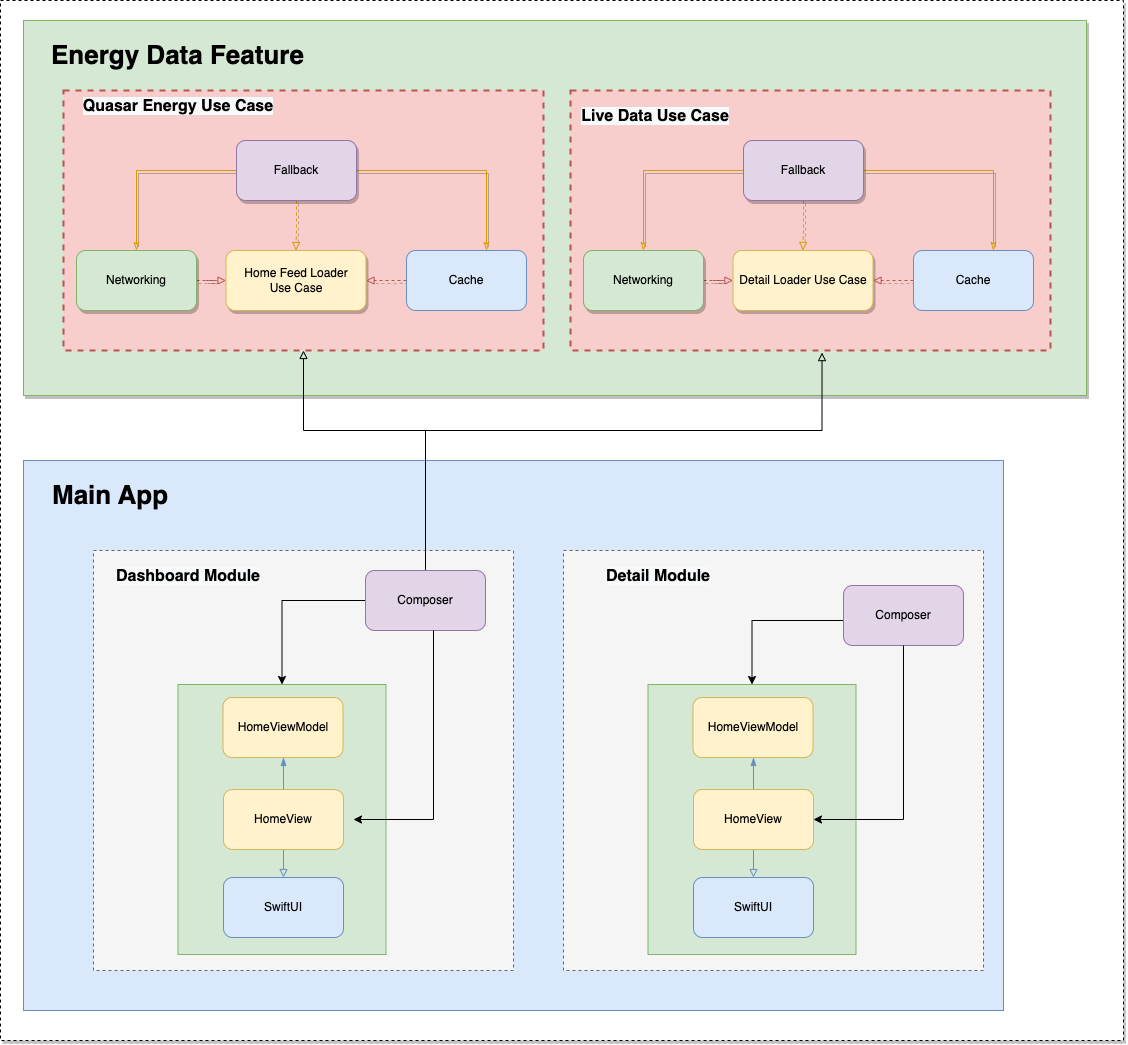

The diagram above was exported from draw.io. Its source (the exported page's mxGraphModel, read from the mxfile embedded in the PNG):
<mxGraphModel dx="2477" dy="2229" grid="1" gridSize="10" guides="1" tooltips="1" connect="1" arrows="1" fold="1" page="1" pageScale="1" pageWidth="827" pageHeight="1169" math="0" shadow="0">
  <root>
    <mxCell id="0" />
    <mxCell id="1" parent="0" />
    <mxCell id="I02a9NUJrQkodj9mq1Oj-171" value="" style="rounded=0;whiteSpace=wrap;html=1;shadow=1;fontColor=#FFFFFF;dashed=1;movable=1;resizable=1;rotatable=1;deletable=1;editable=1;connectable=1;" parent="1" vertex="1">
      <mxGeometry x="-563" y="-330" width="1123" height="1040" as="geometry" />
    </mxCell>
    <mxCell id="I02a9NUJrQkodj9mq1Oj-167" value="" style="rounded=0;whiteSpace=wrap;html=1;shadow=1;fillColor=#d5e8d4;strokeColor=#82b366;movable=0;resizable=0;rotatable=0;deletable=0;editable=0;connectable=0;" parent="1" vertex="1">
      <mxGeometry x="-540" y="-310" width="1063" height="375" as="geometry" />
    </mxCell>
    <mxCell id="H_kc2SK2ilYbfTnHeaCn-2" value="" style="rounded=0;whiteSpace=wrap;html=1;fillColor=#dae8fc;strokeColor=#6c8ebf;movable=0;resizable=0;rotatable=0;deletable=0;editable=0;connectable=0;" parent="1" vertex="1">
      <mxGeometry x="-540" y="130" width="980" height="550" as="geometry" />
    </mxCell>
    <mxCell id="I02a9NUJrQkodj9mq1Oj-1" value="" style="rounded=0;whiteSpace=wrap;html=1;strokeWidth=2;dashed=1;fillColor=#f8cecc;strokeColor=#b85450;movable=0;resizable=0;rotatable=0;deletable=0;editable=0;connectable=0;" parent="1" vertex="1">
      <mxGeometry x="-500" y="-240" width="480" height="260" as="geometry" />
    </mxCell>
    <mxCell id="I02a9NUJrQkodj9mq1Oj-84" value="" style="whiteSpace=wrap;html=1;aspect=fixed;dashed=1;movable=1;resizable=1;rotatable=1;deletable=1;editable=1;connectable=1;fillColor=#f5f5f5;fontColor=#333333;strokeColor=#666666;" parent="1" vertex="1">
      <mxGeometry x="-470" y="220" width="420" height="420" as="geometry" />
    </mxCell>
    <mxCell id="I02a9NUJrQkodj9mq1Oj-86" value="&lt;span style=&quot;color: rgb(0, 0, 0); font-family: Helvetica; font-size: 16px; font-style: normal; font-variant-ligatures: normal; font-variant-caps: normal; letter-spacing: normal; orphans: 2; text-indent: 0px; text-transform: none; widows: 2; word-spacing: 0px; -webkit-text-stroke-width: 0px; background-color: rgb(248, 249, 250); text-decoration-thickness: initial; text-decoration-style: initial; text-decoration-color: initial; float: none; display: inline !important;&quot;&gt;Dashboard Module&lt;/span&gt;" style="text;whiteSpace=wrap;html=1;align=center;fontSize=16;fontStyle=1;movable=1;resizable=1;rotatable=1;deletable=1;editable=1;connectable=1;" parent="1" vertex="1">
      <mxGeometry x="-460" y="230" width="170" height="30" as="geometry" />
    </mxCell>
    <mxCell id="I02a9NUJrQkodj9mq1Oj-125" style="edgeStyle=orthogonalEdgeStyle;rounded=0;orthogonalLoop=1;jettySize=auto;html=1;entryX=0.5;entryY=0;entryDx=0;entryDy=0;shadow=0;movable=1;resizable=1;rotatable=1;deletable=1;editable=1;connectable=1;" parent="1" source="I02a9NUJrQkodj9mq1Oj-98" target="I02a9NUJrQkodj9mq1Oj-99" edge="1">
      <mxGeometry relative="1" as="geometry">
        <Array as="points">
          <mxPoint x="-281" y="270" />
        </Array>
      </mxGeometry>
    </mxCell>
    <mxCell id="P7W2C03w-YDk3rIrqnhG-38" style="edgeStyle=orthogonalEdgeStyle;rounded=0;orthogonalLoop=1;jettySize=auto;html=1;shadow=0;labelBackgroundColor=none;fontSize=26;endArrow=block;endFill=0;" parent="1" source="I02a9NUJrQkodj9mq1Oj-98" edge="1">
      <mxGeometry relative="1" as="geometry">
        <mxPoint x="-260" y="20" as="targetPoint" />
        <Array as="points">
          <mxPoint x="-138" y="100" />
          <mxPoint x="-260" y="100" />
        </Array>
      </mxGeometry>
    </mxCell>
    <mxCell id="P7W2C03w-YDk3rIrqnhG-39" style="edgeStyle=orthogonalEdgeStyle;rounded=0;orthogonalLoop=1;jettySize=auto;html=1;entryX=0.524;entryY=1.008;entryDx=0;entryDy=0;entryPerimeter=0;shadow=0;labelBackgroundColor=none;fontSize=26;endArrow=block;endFill=0;" parent="1" source="I02a9NUJrQkodj9mq1Oj-98" target="I02a9NUJrQkodj9mq1Oj-155" edge="1">
      <mxGeometry relative="1" as="geometry">
        <Array as="points">
          <mxPoint x="-138" y="100" />
          <mxPoint x="259" y="100" />
        </Array>
      </mxGeometry>
    </mxCell>
    <mxCell id="I02a9NUJrQkodj9mq1Oj-98" value="Composer" style="rounded=1;whiteSpace=wrap;html=1;fillColor=#e1d5e7;strokeColor=#9673a6;movable=1;resizable=1;rotatable=1;deletable=1;editable=1;connectable=1;" parent="1" vertex="1">
      <mxGeometry x="-198" y="240" width="120" height="60" as="geometry" />
    </mxCell>
    <mxCell id="I02a9NUJrQkodj9mq1Oj-99" value="" style="rounded=0;whiteSpace=wrap;html=1;fillColor=#d5e8d4;strokeColor=#82b366;movable=1;resizable=1;rotatable=1;deletable=1;editable=1;connectable=1;" parent="1" vertex="1">
      <mxGeometry x="-385.5" y="354" width="208" height="270" as="geometry" />
    </mxCell>
    <mxCell id="I02a9NUJrQkodj9mq1Oj-101" value="HomeViewModel" style="rounded=1;whiteSpace=wrap;html=1;fillColor=#fff2cc;strokeColor=#d6b656;movable=1;resizable=1;rotatable=1;deletable=1;editable=1;connectable=1;" parent="1" vertex="1">
      <mxGeometry x="-340.5" y="367" width="120" height="60" as="geometry" />
    </mxCell>
    <mxCell id="I02a9NUJrQkodj9mq1Oj-102" style="edgeStyle=orthogonalEdgeStyle;rounded=0;orthogonalLoop=1;jettySize=auto;html=1;fontSize=12;endArrow=blockThin;endFill=1;fillColor=#dae8fc;strokeColor=#6c8ebf;movable=1;resizable=1;rotatable=1;deletable=1;editable=1;connectable=1;" parent="1" source="I02a9NUJrQkodj9mq1Oj-104" edge="1">
      <mxGeometry relative="1" as="geometry">
        <mxPoint x="-280" y="427" as="targetPoint" />
      </mxGeometry>
    </mxCell>
    <mxCell id="I02a9NUJrQkodj9mq1Oj-103" style="edgeStyle=orthogonalEdgeStyle;rounded=0;orthogonalLoop=1;jettySize=auto;html=1;fontSize=12;endArrow=block;endFill=0;fillColor=#dae8fc;strokeColor=#6c8ebf;movable=1;resizable=1;rotatable=1;deletable=1;editable=1;connectable=1;" parent="1" source="I02a9NUJrQkodj9mq1Oj-104" edge="1">
      <mxGeometry relative="1" as="geometry">
        <mxPoint x="-280" y="547" as="targetPoint" />
      </mxGeometry>
    </mxCell>
    <mxCell id="I02a9NUJrQkodj9mq1Oj-104" value="HomeView" style="rounded=1;whiteSpace=wrap;html=1;fillColor=#fff2cc;strokeColor=#d6b656;movable=1;resizable=1;rotatable=1;deletable=1;editable=1;connectable=1;" parent="1" vertex="1">
      <mxGeometry x="-340" y="459" width="120" height="60" as="geometry" />
    </mxCell>
    <mxCell id="I02a9NUJrQkodj9mq1Oj-106" value="SwiftUI" style="rounded=1;whiteSpace=wrap;html=1;fillColor=#dae8fc;strokeColor=#6c8ebf;movable=1;resizable=1;rotatable=1;deletable=1;editable=1;connectable=1;" parent="1" vertex="1">
      <mxGeometry x="-340" y="547" width="120" height="60" as="geometry" />
    </mxCell>
    <mxCell id="I02a9NUJrQkodj9mq1Oj-116" value="Home Feed Loader &lt;br&gt;Use Case" style="rounded=1;whiteSpace=wrap;html=1;fillColor=#fff2cc;strokeColor=#d6b656;shadow=1;" parent="1" vertex="1">
      <mxGeometry x="-337.5" y="-80" width="140" height="60" as="geometry" />
    </mxCell>
    <mxCell id="I02a9NUJrQkodj9mq1Oj-117" style="edgeStyle=orthogonalEdgeStyle;rounded=0;orthogonalLoop=1;jettySize=auto;html=1;entryX=0;entryY=0.5;entryDx=0;entryDy=0;endArrow=block;endFill=0;dashed=1;fillColor=#f8cecc;strokeColor=#b85450;shadow=1;" parent="1" source="I02a9NUJrQkodj9mq1Oj-118" target="I02a9NUJrQkodj9mq1Oj-116" edge="1">
      <mxGeometry relative="1" as="geometry" />
    </mxCell>
    <mxCell id="I02a9NUJrQkodj9mq1Oj-118" value="Networking" style="rounded=1;whiteSpace=wrap;html=1;fillColor=#d5e8d4;strokeColor=#82b366;shadow=1;" parent="1" vertex="1">
      <mxGeometry x="-487" y="-80" width="120" height="60" as="geometry" />
    </mxCell>
    <mxCell id="I02a9NUJrQkodj9mq1Oj-119" style="edgeStyle=orthogonalEdgeStyle;rounded=0;orthogonalLoop=1;jettySize=auto;html=1;entryX=1;entryY=0.5;entryDx=0;entryDy=0;endArrow=block;endFill=0;dashed=1;fillColor=#f8cecc;strokeColor=#b85450;shadow=1;" parent="1" source="I02a9NUJrQkodj9mq1Oj-120" target="I02a9NUJrQkodj9mq1Oj-116" edge="1">
      <mxGeometry relative="1" as="geometry" />
    </mxCell>
    <mxCell id="I02a9NUJrQkodj9mq1Oj-120" value="Cache" style="rounded=1;whiteSpace=wrap;html=1;fillColor=#dae8fc;strokeColor=#6c8ebf;" parent="1" vertex="1">
      <mxGeometry x="-157" y="-80" width="120" height="60" as="geometry" />
    </mxCell>
    <mxCell id="I02a9NUJrQkodj9mq1Oj-121" style="edgeStyle=orthogonalEdgeStyle;rounded=0;orthogonalLoop=1;jettySize=auto;html=1;entryX=0.5;entryY=0;entryDx=0;entryDy=0;fontSize=16;endArrow=block;endFill=0;dashed=1;fillColor=#ffe6cc;strokeColor=#d79b00;shadow=1;" parent="1" source="I02a9NUJrQkodj9mq1Oj-124" target="I02a9NUJrQkodj9mq1Oj-116" edge="1">
      <mxGeometry relative="1" as="geometry" />
    </mxCell>
    <mxCell id="I02a9NUJrQkodj9mq1Oj-122" style="edgeStyle=orthogonalEdgeStyle;rounded=0;orthogonalLoop=1;jettySize=auto;html=1;fontSize=12;endArrow=classicThin;endFill=0;fillColor=#ffe6cc;strokeColor=#d79b00;shadow=1;" parent="1" source="I02a9NUJrQkodj9mq1Oj-124" edge="1">
      <mxGeometry relative="1" as="geometry">
        <mxPoint x="-77" y="-80" as="targetPoint" />
      </mxGeometry>
    </mxCell>
    <mxCell id="I02a9NUJrQkodj9mq1Oj-123" style="edgeStyle=orthogonalEdgeStyle;rounded=0;orthogonalLoop=1;jettySize=auto;html=1;fontSize=12;endArrow=classicThin;endFill=0;fillColor=#ffe6cc;strokeColor=#d79b00;shadow=1;" parent="1" source="I02a9NUJrQkodj9mq1Oj-124" target="I02a9NUJrQkodj9mq1Oj-118" edge="1">
      <mxGeometry relative="1" as="geometry" />
    </mxCell>
    <mxCell id="I02a9NUJrQkodj9mq1Oj-124" value="Fallback" style="rounded=1;whiteSpace=wrap;html=1;fillColor=#e1d5e7;strokeColor=#9673a6;shadow=1;" parent="1" vertex="1">
      <mxGeometry x="-327" y="-190" width="120" height="60" as="geometry" />
    </mxCell>
    <mxCell id="I02a9NUJrQkodj9mq1Oj-127" value="&lt;span style=&quot;color: rgb(0, 0, 0); font-family: Helvetica; font-size: 16px; font-style: normal; font-variant-ligatures: normal; font-variant-caps: normal; letter-spacing: normal; orphans: 2; text-indent: 0px; text-transform: none; widows: 2; word-spacing: 0px; -webkit-text-stroke-width: 0px; background-color: rgb(248, 249, 250); text-decoration-thickness: initial; text-decoration-style: initial; text-decoration-color: initial; float: none; display: inline !important;&quot;&gt;Quasar Energy Use Case&lt;/span&gt;" style="text;whiteSpace=wrap;html=1;align=center;fontSize=16;fontStyle=1" parent="1" vertex="1">
      <mxGeometry x="-490" y="-240" width="210" height="30" as="geometry" />
    </mxCell>
    <mxCell id="I02a9NUJrQkodj9mq1Oj-128" value="" style="whiteSpace=wrap;html=1;aspect=fixed;dashed=1;movable=1;resizable=1;rotatable=1;deletable=1;editable=1;connectable=1;fillColor=#f5f5f5;fontColor=#333333;strokeColor=#666666;" parent="1" vertex="1">
      <mxGeometry y="220" width="420" height="420" as="geometry" />
    </mxCell>
    <mxCell id="I02a9NUJrQkodj9mq1Oj-129" value="&lt;span style=&quot;color: rgb(0, 0, 0); font-family: Helvetica; font-size: 16px; font-style: normal; font-variant-ligatures: normal; font-variant-caps: normal; letter-spacing: normal; orphans: 2; text-indent: 0px; text-transform: none; widows: 2; word-spacing: 0px; -webkit-text-stroke-width: 0px; background-color: rgb(248, 249, 250); text-decoration-thickness: initial; text-decoration-style: initial; text-decoration-color: initial; float: none; display: inline !important;&quot;&gt;Detail Module&lt;/span&gt;" style="text;whiteSpace=wrap;html=1;align=center;fontSize=16;fontStyle=1;movable=1;resizable=1;rotatable=1;deletable=1;editable=1;connectable=1;" parent="1" vertex="1">
      <mxGeometry x="10" y="230" width="170" height="30" as="geometry" />
    </mxCell>
    <mxCell id="I02a9NUJrQkodj9mq1Oj-130" style="edgeStyle=orthogonalEdgeStyle;rounded=0;orthogonalLoop=1;jettySize=auto;html=1;entryX=0.5;entryY=0;entryDx=0;entryDy=0;shadow=0;movable=1;resizable=1;rotatable=1;deletable=1;editable=1;connectable=1;" parent="1" source="I02a9NUJrQkodj9mq1Oj-131" target="I02a9NUJrQkodj9mq1Oj-132" edge="1">
      <mxGeometry relative="1" as="geometry">
        <Array as="points">
          <mxPoint x="189" y="290" />
        </Array>
      </mxGeometry>
    </mxCell>
    <mxCell id="I02a9NUJrQkodj9mq1Oj-131" value="Composer" style="rounded=1;whiteSpace=wrap;html=1;fillColor=#e1d5e7;strokeColor=#9673a6;movable=1;resizable=1;rotatable=1;deletable=1;editable=1;connectable=1;" parent="1" vertex="1">
      <mxGeometry x="280" y="255" width="120" height="60" as="geometry" />
    </mxCell>
    <mxCell id="I02a9NUJrQkodj9mq1Oj-132" value="" style="rounded=0;whiteSpace=wrap;html=1;fillColor=#d5e8d4;strokeColor=#82b366;movable=1;resizable=1;rotatable=1;deletable=1;editable=1;connectable=1;" parent="1" vertex="1">
      <mxGeometry x="84.5" y="354" width="208" height="270" as="geometry" />
    </mxCell>
    <mxCell id="I02a9NUJrQkodj9mq1Oj-133" value="HomeViewModel" style="rounded=1;whiteSpace=wrap;html=1;fillColor=#fff2cc;strokeColor=#d6b656;movable=1;resizable=1;rotatable=1;deletable=1;editable=1;connectable=1;" parent="1" vertex="1">
      <mxGeometry x="129.5" y="367" width="120" height="60" as="geometry" />
    </mxCell>
    <mxCell id="I02a9NUJrQkodj9mq1Oj-134" style="edgeStyle=orthogonalEdgeStyle;rounded=0;orthogonalLoop=1;jettySize=auto;html=1;fontSize=12;endArrow=blockThin;endFill=1;fillColor=#dae8fc;strokeColor=#6c8ebf;movable=1;resizable=1;rotatable=1;deletable=1;editable=1;connectable=1;" parent="1" source="I02a9NUJrQkodj9mq1Oj-136" edge="1">
      <mxGeometry relative="1" as="geometry">
        <mxPoint x="190" y="427" as="targetPoint" />
      </mxGeometry>
    </mxCell>
    <mxCell id="I02a9NUJrQkodj9mq1Oj-135" style="edgeStyle=orthogonalEdgeStyle;rounded=0;orthogonalLoop=1;jettySize=auto;html=1;fontSize=12;endArrow=block;endFill=0;fillColor=#dae8fc;strokeColor=#6c8ebf;movable=1;resizable=1;rotatable=1;deletable=1;editable=1;connectable=1;" parent="1" source="I02a9NUJrQkodj9mq1Oj-136" edge="1">
      <mxGeometry relative="1" as="geometry">
        <mxPoint x="190" y="546.9999999999995" as="targetPoint" />
      </mxGeometry>
    </mxCell>
    <mxCell id="I02a9NUJrQkodj9mq1Oj-136" value="HomeView" style="rounded=1;whiteSpace=wrap;html=1;fillColor=#fff2cc;strokeColor=#d6b656;movable=1;resizable=1;rotatable=1;deletable=1;editable=1;connectable=1;" parent="1" vertex="1">
      <mxGeometry x="130" y="459" width="120" height="60" as="geometry" />
    </mxCell>
    <mxCell id="I02a9NUJrQkodj9mq1Oj-138" value="SwiftUI" style="rounded=1;whiteSpace=wrap;html=1;fillColor=#dae8fc;strokeColor=#6c8ebf;movable=1;resizable=1;rotatable=1;deletable=1;editable=1;connectable=1;" parent="1" vertex="1">
      <mxGeometry x="130" y="547" width="120" height="60" as="geometry" />
    </mxCell>
    <mxCell id="I02a9NUJrQkodj9mq1Oj-155" value="" style="rounded=0;whiteSpace=wrap;html=1;strokeWidth=2;dashed=1;fillColor=#f8cecc;strokeColor=#b85450;movable=1;resizable=1;rotatable=1;deletable=1;editable=1;connectable=1;" parent="1" vertex="1">
      <mxGeometry x="7" y="-240" width="480" height="260" as="geometry" />
    </mxCell>
    <mxCell id="I02a9NUJrQkodj9mq1Oj-156" value="Detail Loader Use Case" style="rounded=1;whiteSpace=wrap;html=1;fillColor=#fff2cc;strokeColor=#d6b656;shadow=1;" parent="1" vertex="1">
      <mxGeometry x="169.5" y="-80" width="140" height="60" as="geometry" />
    </mxCell>
    <mxCell id="I02a9NUJrQkodj9mq1Oj-157" style="edgeStyle=orthogonalEdgeStyle;rounded=0;orthogonalLoop=1;jettySize=auto;html=1;entryX=0;entryY=0.5;entryDx=0;entryDy=0;endArrow=block;endFill=0;dashed=1;fillColor=#f8cecc;strokeColor=#b85450;shadow=1;" parent="1" source="I02a9NUJrQkodj9mq1Oj-158" target="I02a9NUJrQkodj9mq1Oj-156" edge="1">
      <mxGeometry relative="1" as="geometry" />
    </mxCell>
    <mxCell id="I02a9NUJrQkodj9mq1Oj-158" value="Networking" style="rounded=1;whiteSpace=wrap;html=1;fillColor=#d5e8d4;strokeColor=#82b366;shadow=1;" parent="1" vertex="1">
      <mxGeometry x="20" y="-80" width="120" height="60" as="geometry" />
    </mxCell>
    <mxCell id="I02a9NUJrQkodj9mq1Oj-159" style="edgeStyle=orthogonalEdgeStyle;rounded=0;orthogonalLoop=1;jettySize=auto;html=1;entryX=1;entryY=0.5;entryDx=0;entryDy=0;endArrow=block;endFill=0;dashed=1;fillColor=#f8cecc;strokeColor=#b85450;shadow=1;" parent="1" source="I02a9NUJrQkodj9mq1Oj-160" target="I02a9NUJrQkodj9mq1Oj-156" edge="1">
      <mxGeometry relative="1" as="geometry" />
    </mxCell>
    <mxCell id="I02a9NUJrQkodj9mq1Oj-160" value="Cache" style="rounded=1;whiteSpace=wrap;html=1;fillColor=#dae8fc;strokeColor=#6c8ebf;" parent="1" vertex="1">
      <mxGeometry x="350" y="-80" width="120" height="60" as="geometry" />
    </mxCell>
    <mxCell id="I02a9NUJrQkodj9mq1Oj-161" style="edgeStyle=orthogonalEdgeStyle;rounded=0;orthogonalLoop=1;jettySize=auto;html=1;entryX=0.5;entryY=0;entryDx=0;entryDy=0;fontSize=16;endArrow=block;endFill=0;dashed=1;fillColor=#ffe6cc;strokeColor=#d79b00;shadow=1;" parent="1" source="I02a9NUJrQkodj9mq1Oj-164" target="I02a9NUJrQkodj9mq1Oj-156" edge="1">
      <mxGeometry relative="1" as="geometry" />
    </mxCell>
    <mxCell id="I02a9NUJrQkodj9mq1Oj-162" style="edgeStyle=orthogonalEdgeStyle;rounded=0;orthogonalLoop=1;jettySize=auto;html=1;fontSize=12;endArrow=classicThin;endFill=0;fillColor=#ffe6cc;strokeColor=#d79b00;shadow=1;" parent="1" source="I02a9NUJrQkodj9mq1Oj-164" edge="1">
      <mxGeometry relative="1" as="geometry">
        <mxPoint x="430" y="-80" as="targetPoint" />
      </mxGeometry>
    </mxCell>
    <mxCell id="I02a9NUJrQkodj9mq1Oj-163" style="edgeStyle=orthogonalEdgeStyle;rounded=0;orthogonalLoop=1;jettySize=auto;html=1;fontSize=12;endArrow=classicThin;endFill=0;fillColor=#ffe6cc;strokeColor=#d79b00;shadow=1;" parent="1" source="I02a9NUJrQkodj9mq1Oj-164" target="I02a9NUJrQkodj9mq1Oj-158" edge="1">
      <mxGeometry relative="1" as="geometry" />
    </mxCell>
    <mxCell id="I02a9NUJrQkodj9mq1Oj-164" value="Fallback" style="rounded=1;whiteSpace=wrap;html=1;fillColor=#e1d5e7;strokeColor=#9673a6;shadow=1;" parent="1" vertex="1">
      <mxGeometry x="180" y="-190" width="120" height="60" as="geometry" />
    </mxCell>
    <mxCell id="I02a9NUJrQkodj9mq1Oj-166" value="&lt;span style=&quot;color: rgb(0, 0, 0); font-family: Helvetica; font-size: 16px; font-style: normal; font-variant-ligatures: normal; font-variant-caps: normal; letter-spacing: normal; orphans: 2; text-indent: 0px; text-transform: none; widows: 2; word-spacing: 0px; -webkit-text-stroke-width: 0px; background-color: rgb(248, 249, 250); text-decoration-thickness: initial; text-decoration-style: initial; text-decoration-color: initial; float: none; display: inline !important;&quot;&gt;Live Data Use Case&lt;/span&gt;" style="text;whiteSpace=wrap;html=1;align=center;fontSize=16;fontStyle=1" parent="1" vertex="1">
      <mxGeometry x="7" y="-230" width="170" height="30" as="geometry" />
    </mxCell>
    <mxCell id="P7W2C03w-YDk3rIrqnhG-1" value="Energy Data Feature" style="text;html=1;strokeColor=none;fillColor=none;align=left;verticalAlign=middle;whiteSpace=wrap;rounded=0;fontSize=26;fontStyle=1" parent="1" vertex="1">
      <mxGeometry x="-514.5" y="-290" width="474.5" height="30" as="geometry" />
    </mxCell>
    <mxCell id="P7W2C03w-YDk3rIrqnhG-23" style="edgeStyle=orthogonalEdgeStyle;rounded=0;orthogonalLoop=1;jettySize=auto;html=1;entryX=1;entryY=0.5;entryDx=0;entryDy=0;shadow=0;labelBackgroundColor=none;fontSize=26;movable=1;resizable=1;rotatable=1;deletable=1;editable=1;connectable=1;" parent="1" source="I02a9NUJrQkodj9mq1Oj-131" target="I02a9NUJrQkodj9mq1Oj-136" edge="1">
      <mxGeometry relative="1" as="geometry">
        <Array as="points">
          <mxPoint x="340" y="489" />
        </Array>
      </mxGeometry>
    </mxCell>
    <mxCell id="P7W2C03w-YDk3rIrqnhG-14" style="edgeStyle=orthogonalEdgeStyle;rounded=0;orthogonalLoop=1;jettySize=auto;html=1;fontSize=26;movable=1;resizable=1;rotatable=1;deletable=1;editable=1;connectable=1;" parent="1" source="I02a9NUJrQkodj9mq1Oj-98" edge="1">
      <mxGeometry relative="1" as="geometry">
        <mxPoint x="-210" y="489" as="targetPoint" />
        <Array as="points">
          <mxPoint x="-130" y="489" />
        </Array>
      </mxGeometry>
    </mxCell>
    <mxCell id="P7W2C03w-YDk3rIrqnhG-28" value="Main App" style="text;html=1;strokeColor=none;fillColor=none;align=left;verticalAlign=middle;whiteSpace=wrap;rounded=0;fontSize=26;fontStyle=1" parent="1" vertex="1">
      <mxGeometry x="-513" y="150" width="199" height="30" as="geometry" />
    </mxCell>
  </root>
</mxGraphModel>